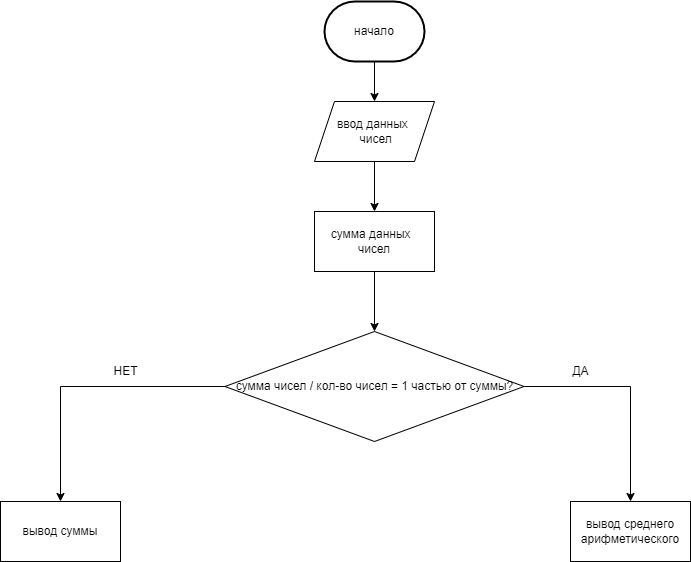

The diagram above was exported from draw.io. Its source (the exported page's mxGraphModel, read from the mxfile embedded in the PNG):
<mxGraphModel dx="1662" dy="757" grid="1" gridSize="10" guides="1" tooltips="1" connect="1" arrows="1" fold="1" page="1" pageScale="1" pageWidth="827" pageHeight="1169" math="0" shadow="0">
  <root>
    <mxCell id="0" />
    <mxCell id="1" parent="0" />
    <mxCell id="VbcnyryeCduz6mbQsFzj-4" value="начало" style="strokeWidth=2;html=1;shape=mxgraph.flowchart.terminator;whiteSpace=wrap;" parent="1" vertex="1">
      <mxGeometry x="364" y="20" width="100" height="60" as="geometry" />
    </mxCell>
    <mxCell id="VbcnyryeCduz6mbQsFzj-25" value="ввод данных&amp;nbsp;&lt;br&gt;&amp;nbsp;чисел" style="shape=parallelogram;perimeter=parallelogramPerimeter;whiteSpace=wrap;html=1;fixedSize=1;" parent="1" vertex="1">
      <mxGeometry x="354" y="120" width="120" height="60" as="geometry" />
    </mxCell>
    <mxCell id="VbcnyryeCduz6mbQsFzj-26" value="" style="endArrow=classic;html=1;rounded=0;exitX=0.5;exitY=1;exitDx=0;exitDy=0;exitPerimeter=0;entryX=0.5;entryY=0;entryDx=0;entryDy=0;" parent="1" source="VbcnyryeCduz6mbQsFzj-4" target="VbcnyryeCduz6mbQsFzj-25" edge="1">
      <mxGeometry width="50" height="50" relative="1" as="geometry">
        <mxPoint x="320" y="410" as="sourcePoint" />
        <mxPoint x="370" y="360" as="targetPoint" />
      </mxGeometry>
    </mxCell>
    <mxCell id="VbcnyryeCduz6mbQsFzj-27" value="" style="endArrow=classic;html=1;rounded=0;exitX=0.5;exitY=1;exitDx=0;exitDy=0;" parent="1" source="VbcnyryeCduz6mbQsFzj-25" edge="1">
      <mxGeometry width="50" height="50" relative="1" as="geometry">
        <mxPoint x="320" y="410" as="sourcePoint" />
        <mxPoint x="414" y="230" as="targetPoint" />
      </mxGeometry>
    </mxCell>
    <mxCell id="xvxQ-8yenK_HzUw9Qkmr-1" value="сумма данных&amp;nbsp;&amp;nbsp;&lt;br&gt;чисел" style="rounded=0;whiteSpace=wrap;html=1;" parent="1" vertex="1">
      <mxGeometry x="354" y="230" width="120" height="60" as="geometry" />
    </mxCell>
    <mxCell id="xvxQ-8yenK_HzUw9Qkmr-2" value="" style="endArrow=classic;html=1;rounded=0;exitX=0.5;exitY=1;exitDx=0;exitDy=0;" parent="1" source="xvxQ-8yenK_HzUw9Qkmr-1" edge="1">
      <mxGeometry width="50" height="50" relative="1" as="geometry">
        <mxPoint x="390" y="430" as="sourcePoint" />
        <mxPoint x="414" y="350" as="targetPoint" />
      </mxGeometry>
    </mxCell>
    <mxCell id="xvxQ-8yenK_HzUw9Qkmr-8" style="edgeStyle=orthogonalEdgeStyle;rounded=0;orthogonalLoop=1;jettySize=auto;html=1;" parent="1" source="xvxQ-8yenK_HzUw9Qkmr-6" edge="1">
      <mxGeometry relative="1" as="geometry">
        <mxPoint x="670" y="520" as="targetPoint" />
      </mxGeometry>
    </mxCell>
    <mxCell id="xvxQ-8yenK_HzUw9Qkmr-10" style="edgeStyle=orthogonalEdgeStyle;rounded=0;orthogonalLoop=1;jettySize=auto;html=1;" parent="1" source="xvxQ-8yenK_HzUw9Qkmr-6" edge="1">
      <mxGeometry relative="1" as="geometry">
        <mxPoint x="100" y="520" as="targetPoint" />
      </mxGeometry>
    </mxCell>
    <mxCell id="xvxQ-8yenK_HzUw9Qkmr-6" value="сумма чисел / кол-во чисел = 1 частью от суммы?" style="rhombus;whiteSpace=wrap;html=1;" parent="1" vertex="1">
      <mxGeometry x="264.5" y="350" width="299" height="110" as="geometry" />
    </mxCell>
    <mxCell id="xvxQ-8yenK_HzUw9Qkmr-9" value="ДА" style="text;html=1;align=center;verticalAlign=middle;resizable=0;points=[];autosize=1;strokeColor=none;fillColor=none;" parent="1" vertex="1">
      <mxGeometry x="600" y="375" width="40" height="30" as="geometry" />
    </mxCell>
    <mxCell id="xvxQ-8yenK_HzUw9Qkmr-11" value="НЕТ" style="text;html=1;align=center;verticalAlign=middle;resizable=0;points=[];autosize=1;strokeColor=none;fillColor=none;" parent="1" vertex="1">
      <mxGeometry x="140" y="375" width="50" height="30" as="geometry" />
    </mxCell>
    <mxCell id="xvxQ-8yenK_HzUw9Qkmr-12" value="вывод среднего арифметического" style="rounded=0;whiteSpace=wrap;html=1;" parent="1" vertex="1">
      <mxGeometry x="610" y="520" width="120" height="60" as="geometry" />
    </mxCell>
    <mxCell id="xvxQ-8yenK_HzUw9Qkmr-13" value="вывод суммы" style="rounded=0;whiteSpace=wrap;html=1;" parent="1" vertex="1">
      <mxGeometry x="40" y="520" width="120" height="60" as="geometry" />
    </mxCell>
  </root>
</mxGraphModel>